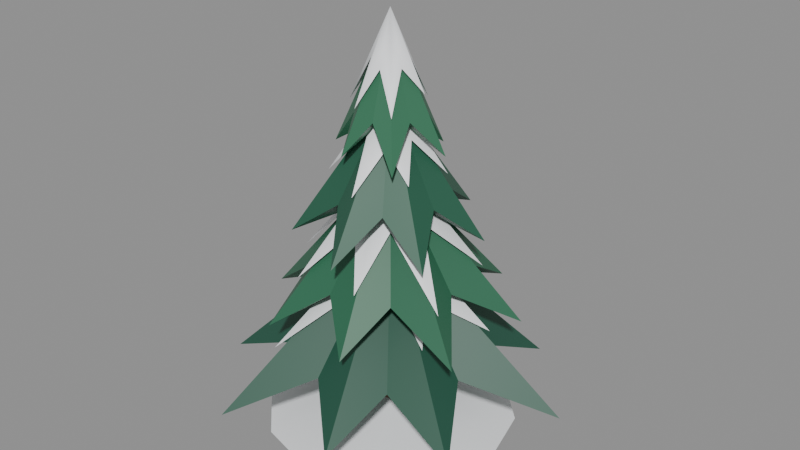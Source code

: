 # Source: tree-1.blend  (saved by Blender 5.2.45; exported with 4.5.12 LTS)
import bpy
from mathutils import Matrix  # noqa: F401  (used for matrix-valued properties, if any)

bpy.ops.wm.read_factory_settings(use_empty=True)
scene = bpy.context.scene
scene.name = 'Scene'

# ---- materials (node trees are filled in below, after node groups)
mat_wood_bark = bpy.data.materials.new('Wood Bark')
mat_wood_bark.diffuse_color = (0.107, 0.05127, 0.02732, 1.0)
mat_pine_needles_2 = bpy.data.materials.new('Pine Needles 2')
mat_pine_needles_2.diffuse_color = (0.016, 0.08866, 0.05448, 1.0)
mat_snow_cap = bpy.data.materials.new('Snow Cap')
mat_snow_cap.diffuse_color = (0.956, 0.9734, 1.0, 1.0)
mat_pine_needles_1 = bpy.data.materials.new('Pine Needles 1')
mat_pine_needles_1.diffuse_color = (0.02519, 0.1384, 0.07227, 1.0)
mat_pine_needles_0 = bpy.data.materials.new('Pine Needles 0')
mat_pine_needles_0.diffuse_color = (0.01938, 0.107, 0.06125, 1.0)
mat_pine_needles_3 = bpy.data.materials.new('Pine Needles 3')
mat_pine_needles_3.diffuse_color = (0.03434, 0.162, 0.08438, 1.0)

# ---- material node trees
mat_wood_bark.use_nodes = True; mat_wood_bark.node_tree.nodes.clear()
_N = mat_wood_bark.node_tree.nodes; _L = mat_wood_bark.node_tree.links
n0 = _N.new('ShaderNodeBsdfPrincipled'); n0.name = 'Principled BSDF'; n0.location = (-200, 100)
n0.inputs[0].default_value = (0.107, 0.05127, 0.02732, 1.0)
n0.inputs[10].default_value = 0.005
n1 = _N.new('ShaderNodeOutputMaterial'); n1.name = 'Material Output'; n1.location = (200, 100)
_L.new(n0.outputs[0], n1.inputs[0])
n1.is_active_output = True
mat_pine_needles_2.use_nodes = True; mat_pine_needles_2.node_tree.nodes.clear()
_N = mat_pine_needles_2.node_tree.nodes; _L = mat_pine_needles_2.node_tree.links
n0 = _N.new('ShaderNodeBsdfPrincipled'); n0.name = 'Principled BSDF'; n0.location = (-200, 100)
n0.inputs[0].default_value = (0.016, 0.08866, 0.05448, 1.0)
n0.inputs[10].default_value = 0.005
n1 = _N.new('ShaderNodeOutputMaterial'); n1.name = 'Material Output'; n1.location = (200, 100)
_L.new(n0.outputs[0], n1.inputs[0])
n1.is_active_output = True
mat_snow_cap.use_nodes = True; mat_snow_cap.node_tree.nodes.clear()
_N = mat_snow_cap.node_tree.nodes; _L = mat_snow_cap.node_tree.links
n0 = _N.new('ShaderNodeBsdfPrincipled'); n0.name = 'Principled BSDF'; n0.location = (-200, 100)
n0.inputs[0].default_value = (0.956, 0.9734, 1.0, 1.0)
n0.inputs[10].default_value = 0.005
n1 = _N.new('ShaderNodeOutputMaterial'); n1.name = 'Material Output'; n1.location = (200, 100)
_L.new(n0.outputs[0], n1.inputs[0])
n1.is_active_output = True
mat_pine_needles_1.use_nodes = True; mat_pine_needles_1.node_tree.nodes.clear()
_N = mat_pine_needles_1.node_tree.nodes; _L = mat_pine_needles_1.node_tree.links
n0 = _N.new('ShaderNodeBsdfPrincipled'); n0.name = 'Principled BSDF'; n0.location = (-200, 100)
n0.inputs[0].default_value = (0.02519, 0.1384, 0.07227, 1.0)
n0.inputs[10].default_value = 0.005
n1 = _N.new('ShaderNodeOutputMaterial'); n1.name = 'Material Output'; n1.location = (200, 100)
_L.new(n0.outputs[0], n1.inputs[0])
n1.is_active_output = True
mat_pine_needles_0.use_nodes = True; mat_pine_needles_0.node_tree.nodes.clear()
_N = mat_pine_needles_0.node_tree.nodes; _L = mat_pine_needles_0.node_tree.links
n0 = _N.new('ShaderNodeBsdfPrincipled'); n0.name = 'Principled BSDF'; n0.location = (-200, 100)
n0.inputs[0].default_value = (0.01938, 0.107, 0.06125, 1.0)
n0.inputs[10].default_value = 0.005
n1 = _N.new('ShaderNodeOutputMaterial'); n1.name = 'Material Output'; n1.location = (200, 100)
_L.new(n0.outputs[0], n1.inputs[0])
n1.is_active_output = True
mat_pine_needles_3.use_nodes = True; mat_pine_needles_3.node_tree.nodes.clear()
_N = mat_pine_needles_3.node_tree.nodes; _L = mat_pine_needles_3.node_tree.links
n0 = _N.new('ShaderNodeBsdfPrincipled'); n0.name = 'Principled BSDF'; n0.location = (-200, 100)
n0.inputs[0].default_value = (0.03434, 0.162, 0.08438, 1.0)
n0.inputs[10].default_value = 0.005
n1 = _N.new('ShaderNodeOutputMaterial'); n1.name = 'Material Output'; n1.location = (200, 100)
_L.new(n0.outputs[0], n1.inputs[0])
n1.is_active_output = True

# ---- meshes
me_log = bpy.data.meshes.new('log')
me_log.from_pydata([(0.0, 0.08, 0.0), (-0.06928, 0.04, 0.0), (-0.06928, -0.04, 0.0), (-9.797e-18, -0.08, 0.0), (0.06928, -0.04, 0.0), (0.06928, 0.04, 0.0), (0.0, 0.08, 0.55), (-0.06928, 0.04, 0.55), (-0.06928, -0.04, 0.55), (-9.797e-18, -0.08, 0.55), (0.06928, -0.04, 0.55), (0.06928, 0.04, 0.55)], [], [(0, 1, 7, 6), (1, 2, 8, 7), (2, 3, 9, 8), (3, 4, 10, 9), (4, 5, 11, 10), (5, 0, 6, 11), (5, 4, 3, 2, 1, 0), (6, 7, 8, 9, 10, 11)])
me_log.polygons.foreach_set('use_smooth', [True] * 8)
me_log.materials.append(mat_wood_bark)
me_log.update()
me_branches = bpy.data.meshes.new('branches')
me_branches.from_pydata([(0.0, 0.0, 0.95), (0.0, 0.0, 0.39), (-0.6475, -0.3459, 0.2488), (-0.3125, -0.3484, 0.4), (-0.3096, -0.7706, 0.2392), (-0.01541, -0.4677, 0.4), (0.226, -0.691, 0.2312), (0.2889, -0.3682, 0.4), (0.6395, -0.3978, 0.215), (0.458, -0.0964, 0.4), (0.8421, 0.12, 0.2598), (0.4128, 0.2205, 0.4), (0.4733, 0.5278, 0.2516), (0.1745, 0.4343, 0.4), (0.02622, 0.7957, 0.2229), (-0.1455, 0.4448, 0.4), (-0.4606, 0.5871, 0.2405), (-0.3974, 0.2472, 0.4), (-0.7567, 0.1593, 0.2412), (-0.4633, -0.06605, 0.4)], [], [(0, 2, 3), (0, 3, 4), (0, 4, 5), (0, 5, 6), (0, 6, 7), (0, 7, 8), (0, 8, 9), (0, 9, 10), (0, 10, 11), (0, 11, 12), (0, 12, 13), (0, 13, 14), (0, 14, 15), (0, 15, 16), (0, 16, 17), (0, 17, 18), (0, 18, 19), (0, 19, 2), (1, 3, 2), (1, 4, 3), (1, 5, 4), (1, 6, 5), (1, 7, 6), (1, 8, 7), (1, 9, 8), (1, 10, 9), (1, 11, 10), (1, 12, 11), (1, 13, 12), (1, 14, 13), (1, 15, 14), (1, 16, 15), (1, 17, 16), (1, 18, 17), (1, 19, 18), (1, 2, 19)])
me_branches.materials.append(mat_pine_needles_2)
me_branches.update()
me_snow = bpy.data.meshes.new('snow')
me_snow.from_pydata([(0.0, 0.0, 0.99), (-0.4234, -0.2262, 0.5315), (-0.1692, -0.1886, 0.6922), (-0.2114, -0.5261, 0.5047), (-0.00753, -0.2286, 0.7213), (0.1244, -0.3802, 0.5945), (0.1159, -0.1478, 0.7692), (0.3601, -0.224, 0.5761), (0.2453, -0.05163, 0.6955), (0.4946, 0.07051, 0.5846), (0.1871, 0.09995, 0.7407), (0.3183, 0.355, 0.5203), (0.07778, 0.1936, 0.7448), (0.01632, 0.4954, 0.5373), (-0.0674, 0.2061, 0.7352), (-0.2548, 0.3249, 0.5974), (-0.1925, 0.1198, 0.7235), (-0.503, 0.1059, 0.5188), (-0.1961, -0.02795, 0.7572)], [], [(0, 1, 2), (0, 2, 3), (0, 3, 4), (0, 4, 5), (0, 5, 6), (0, 6, 7), (0, 7, 8), (0, 8, 9), (0, 9, 10), (0, 10, 11), (0, 11, 12), (0, 12, 13), (0, 13, 14), (0, 14, 15), (0, 15, 16), (0, 16, 17), (0, 17, 18), (0, 18, 1)])
me_snow.polygons.foreach_set('use_smooth', [True] * 18)
me_snow.materials.append(mat_snow_cap)
me_snow.update()
me_branches_001 = bpy.data.meshes.new('branches.001')
me_branches_001.from_pydata([(0.00714, -0.007111, 1.267), (0.00714, -0.007111, 0.7567), (-0.2561, -0.5126, 0.5914), (-0.02446, -0.3676, 0.7667), (0.1716, -0.5291, 0.5965), (0.2397, -0.2844, 0.7667), (0.5762, -0.3034, 0.6061), (0.3677, -0.03872, 0.7667), (0.5863, 0.1754, 0.618), (0.2844, 0.2255, 0.7667), (0.2662, 0.4904, 0.6007), (0.03874, 0.3534, 0.7667), (-0.1696, 0.5537, 0.6027), (-0.2255, 0.2702, 0.7667), (-0.4864, 0.2499, 0.6132), (-0.3534, 0.02449, 0.7667), (-0.5218, -0.1738, 0.5766), (-0.2701, -0.2397, 0.7667)], [], [(0, 2, 3), (0, 3, 4), (0, 4, 5), (0, 5, 6), (0, 6, 7), (0, 7, 8), (0, 8, 9), (0, 9, 10), (0, 10, 11), (0, 11, 12), (0, 12, 13), (0, 13, 14), (0, 14, 15), (0, 15, 16), (0, 16, 17), (0, 17, 2), (1, 3, 2), (1, 4, 3), (1, 5, 4), (1, 6, 5), (1, 7, 6), (1, 8, 7), (1, 9, 8), (1, 10, 9), (1, 11, 10), (1, 12, 11), (1, 13, 12), (1, 14, 13), (1, 15, 14), (1, 16, 15), (1, 17, 16), (1, 2, 17)])
me_branches_001.materials.append(mat_pine_needles_1)
me_branches_001.update()
me_snow_001 = bpy.data.meshes.new('snow.001')
me_snow_001.from_pydata([(0.00714, -0.007111, 1.307), (-0.191, -0.3875, 0.7985), (-0.01092, -0.2131, 1.021), (0.1254, -0.3826, 0.8247), (0.1343, -0.1587, 1.033), (0.454, -0.2398, 0.788), (0.198, -0.02385, 1.042), (0.4107, 0.1201, 0.8547), (0.1676, 0.1275, 1.017), (0.1898, 0.3436, 0.8372), (0.02652, 0.2139, 1.0), (-0.138, 0.4536, 0.7612), (-0.1408, 0.1692, 0.9887), (-0.3684, 0.1885, 0.8094), (-0.1946, 0.01057, 1.027), (-0.391, -0.1326, 0.7872), (-0.1311, -0.1231, 1.057)], [], [(0, 1, 2), (0, 2, 3), (0, 3, 4), (0, 4, 5), (0, 5, 6), (0, 6, 7), (0, 7, 8), (0, 8, 9), (0, 9, 10), (0, 10, 11), (0, 11, 12), (0, 12, 13), (0, 13, 14), (0, 14, 15), (0, 15, 16), (0, 16, 1)])
me_snow_001.polygons.foreach_set('use_smooth', [True] * 16)
me_snow_001.materials.append(mat_snow_cap)
me_snow_001.update()
me_branches_002 = bpy.data.meshes.new('branches.002')
me_branches_002.from_pydata([(0.01428, -0.01422, 1.583), (0.01428, -0.01422, 1.123), (0.06744, -0.4556, 0.9532), (0.1521, -0.2298, 1.133), (0.364, -0.2302, 0.9381), (0.2687, -0.04092, 1.133), (0.4115, 0.1282, 0.9683), (0.1938, 0.1681, 1.133), (0.149, 0.3805, 0.9855), (-0.01631, 0.2398, 1.133), (-0.2233, 0.3575, 0.9478), (-0.2034, 0.1202, 1.133), (-0.4119, 0.0305, 0.988), (-0.2265, -0.1006, 1.133), (-0.2861, -0.3193, 0.9695), (-0.06836, -0.2563, 1.133)], [], [(0, 2, 3), (0, 3, 4), (0, 4, 5), (0, 5, 6), (0, 6, 7), (0, 7, 8), (0, 8, 9), (0, 9, 10), (0, 10, 11), (0, 11, 12), (0, 12, 13), (0, 13, 14), (0, 14, 15), (0, 15, 2), (1, 3, 2), (1, 4, 3), (1, 5, 4), (1, 6, 5), (1, 7, 6), (1, 8, 7), (1, 9, 8), (1, 10, 9), (1, 11, 10), (1, 12, 11), (1, 13, 12), (1, 14, 13), (1, 15, 14), (1, 2, 15)])
me_branches_002.materials.append(mat_pine_needles_0)
me_branches_002.update()
me_snow_002 = bpy.data.meshes.new('snow.002')
me_snow_002.from_pydata([(0.01428, -0.01422, 1.623), (0.04866, -0.2997, 1.216), (0.08793, -0.1295, 1.383), (0.2132, -0.1371, 1.256), (0.1372, -0.02712, 1.406), (0.2525, 0.07121, 1.254), (0.09701, 0.06979, 1.416), (0.102, 0.2427, 1.234), (-0.0005744, 0.1091, 1.405), (-0.1196, 0.1953, 1.265), (-0.1045, 0.05913, 1.378), (-0.271, 0.0157, 1.225), (-0.1136, -0.06006, 1.384), (-0.1698, -0.2011, 1.247), (-0.01995, -0.1145, 1.437)], [], [(0, 1, 2), (0, 2, 3), (0, 3, 4), (0, 4, 5), (0, 5, 6), (0, 6, 7), (0, 7, 8), (0, 8, 9), (0, 9, 10), (0, 10, 11), (0, 11, 12), (0, 12, 13), (0, 13, 14), (0, 14, 1)])
me_snow_002.polygons.foreach_set('use_smooth', [True] * 14)
me_snow_002.materials.append(mat_snow_cap)
me_snow_002.update()
me_branches_003 = bpy.data.meshes.new('branches.003')
me_branches_003.from_pydata([(0.02142, -0.02133, 1.9), (0.02142, -0.02133, 1.49), (0.181, -0.2034, 1.309), (0.1632, -0.06948, 1.5), (0.2715, 0.02839, 1.35), (0.134, 0.0774, 1.5), (0.1065, 0.2292, 1.308), (-0.007784, 0.1256, 1.5), (-0.1551, 0.1799, 1.346), (-0.1204, 0.02682, 1.5), (-0.2441, -0.07412, 1.321), (-0.09118, -0.1201, 1.5), (-0.05496, -0.2463, 1.347), (0.05063, -0.1682, 1.5)], [], [(0, 2, 3), (0, 3, 4), (0, 4, 5), (0, 5, 6), (0, 6, 7), (0, 7, 8), (0, 8, 9), (0, 9, 10), (0, 10, 11), (0, 11, 12), (0, 12, 13), (0, 13, 2), (1, 3, 2), (1, 4, 3), (1, 5, 4), (1, 6, 5), (1, 7, 6), (1, 8, 7), (1, 9, 8), (1, 10, 9), (1, 11, 10), (1, 12, 11), (1, 13, 12), (1, 2, 13)])
me_branches_003.materials.append(mat_pine_needles_3)
me_branches_003.update()
me_snow_003 = bpy.data.meshes.new('snow.003')
me_snow_003.from_pydata([(0.02142, -0.02133, 1.94), (0.1318, -0.1473, 1.531), (0.1032, -0.04911, 1.709), (0.1752, 0.009237, 1.602), (0.0746, 0.0253, 1.751), (0.07987, 0.1508, 1.533), (0.005586, 0.05831, 1.723), (-0.1005, 0.1177, 1.558), (-0.0533, 0.004036, 1.729), (-0.1697, -0.05933, 1.523), (-0.03599, -0.07167, 1.736), (-0.0333, -0.1825, 1.544), (0.03851, -0.1073, 1.706)], [], [(0, 1, 2), (0, 2, 3), (0, 3, 4), (0, 4, 5), (0, 5, 6), (0, 6, 7), (0, 7, 8), (0, 8, 9), (0, 9, 10), (0, 10, 11), (0, 11, 12), (0, 12, 1)])
me_snow_003.polygons.foreach_set('use_smooth', [True] * 12)
me_snow_003.materials.append(mat_snow_cap)
me_snow_003.update()
me_drift = bpy.data.meshes.new('drift')
me_drift.from_pydata([(0.08, 0.0, 0.1), (0.06928, 0.04, 0.1), (0.04, 0.06928, 0.1), (4.899e-18, 0.08, 0.1), (-0.04, 0.06928, 0.1), (-0.06928, 0.04, 0.1), (-0.08, 9.797e-18, 0.1), (-0.06928, -0.04, 0.1), (-0.04, -0.06928, 0.1), (-1.47e-17, -0.08, 0.1), (0.04, -0.06928, 0.1), (0.06928, -0.04, 0.1), (0.3325, 0.0, 0.03125), (0.288, 0.1663, 0.03125), (0.1663, 0.288, 0.03125), (2.036e-17, 0.3325, 0.03125), (-0.1663, 0.288, 0.03125), (-0.288, 0.1663, 0.03125), (-0.3325, 4.072e-17, 0.03125), (-0.288, -0.1663, 0.03125), (-0.1663, -0.288, 0.03125), (-6.108e-17, -0.3325, 0.03125), (0.1663, -0.288, 0.03125), (0.288, -0.1663, 0.03125), (0.585, 0.0, 0.0), (0.5066, 0.2925, 0.0), (0.2925, 0.5066, 0.0), (3.582e-17, 0.585, 0.0), (-0.2925, 0.5066, 0.0), (-0.5066, 0.2925, 0.0), (-0.585, 7.164e-17, 0.0), (-0.5066, -0.2925, 0.0), (-0.2925, -0.5066, 0.0), (-1.075e-16, -0.585, 0.0), (0.2925, -0.5066, 0.0), (0.5066, -0.2925, 0.0)], [], [(0, 1, 13, 12), (1, 2, 14, 13), (2, 3, 15, 14), (3, 4, 16, 15), (4, 5, 17, 16), (5, 6, 18, 17), (6, 7, 19, 18), (7, 8, 20, 19), (8, 9, 21, 20), (9, 10, 22, 21), (10, 11, 23, 22), (11, 0, 12, 23), (12, 13, 25, 24), (13, 14, 26, 25), (14, 15, 27, 26), (15, 16, 28, 27), (16, 17, 29, 28), (17, 18, 30, 29), (18, 19, 31, 30), (19, 20, 32, 31), (20, 21, 33, 32), (21, 22, 34, 33), (22, 23, 35, 34), (23, 12, 24, 35)])
me_drift.polygons.foreach_set('use_smooth', [True] * 24)
me_drift.materials.append(mat_snow_cap)
me_drift.update()

# ---- objects
ob_log = bpy.data.objects.new('log', me_log)
ob_branches = bpy.data.objects.new('branches', me_branches)
ob_snow = bpy.data.objects.new('snow', me_snow)
ob_branches_001 = bpy.data.objects.new('branches.001', me_branches_001)
ob_snow_001 = bpy.data.objects.new('snow.001', me_snow_001)
ob_branches_002 = bpy.data.objects.new('branches.002', me_branches_002)
ob_snow_002 = bpy.data.objects.new('snow.002', me_snow_002)
ob_branches_003 = bpy.data.objects.new('branches.003', me_branches_003)
ob_snow_003 = bpy.data.objects.new('snow.003', me_snow_003)
ob_drift = bpy.data.objects.new('drift', me_drift)

# ---- transforms, parenting, visibility, modifiers, constraints
ob_log.location = (0.0, 0.0, 0.0)
ob_branches.location = (0.0, 0.0, 0.0)
ob_snow.location = (0.0, 0.0, 0.0)
ob_branches_001.location = (0.0, 0.0, 0.0)
ob_snow_001.location = (0.0, 0.0, 0.0)
ob_branches_002.location = (0.0, 0.0, 0.0)
ob_snow_002.location = (0.0, 0.0, 0.0)
ob_branches_003.location = (0.0, 0.0, 0.0)
ob_snow_003.location = (0.0, 0.0, 0.0)
ob_drift.location = (0.0, 0.0, 0.0)

# ---- collection membership
scene.collection.objects.link(ob_log)
scene.collection.objects.link(ob_branches)
scene.collection.objects.link(ob_snow)
scene.collection.objects.link(ob_branches_001)
scene.collection.objects.link(ob_snow_001)
scene.collection.objects.link(ob_branches_002)
scene.collection.objects.link(ob_snow_002)
scene.collection.objects.link(ob_branches_003)
scene.collection.objects.link(ob_snow_003)
scene.collection.objects.link(ob_drift)

# ---- scene / render settings (as saved in the file)
scene.frame_start = 1; scene.frame_end = 250; scene.frame_set(1)
scene.render.engine = 'BLENDER_EEVEE_NEXT'
scene.render.bake_bias = 0.0
scene.render.bake_samples = 0
scene.render.compositor_device = 'GPU'
scene.eevee.use_volume_custom_range = False
scene.eevee.fast_gi_thickness_near = 0.1
scene.eevee.fast_gi_thickness_far = 0.0
scene.eevee.ray_tracing_options.screen_trace_thickness = 0.1
bpy.context.view_layer.update()

# ---- added for rendering (the .blend has no active camera and no usable light): camera, sun + grey world if the file has none
cam_auto = bpy.data.cameras.new('AutoCamera')
cam_auto.lens = 50.0
cam_auto.sensor_width = 36.0
cam_auto.clip_end = 1000.0
ob_auto_camera = bpy.data.objects.new('AutoCamera', cam_auto)
scene.collection.objects.link(ob_auto_camera)
ob_auto_camera.location = (2.78317, -3.27602, 3.16236)
ob_auto_camera.rotation_euler = (1.09748, -7.21219e-08, 0.694738)
scene.camera = ob_auto_camera
light_auto_sun = bpy.data.lights.new('AutoSun', 'SUN')
light_auto_sun.energy = 3.0
light_auto_sun.angle = 0.0523599
ob_auto_sun = bpy.data.objects.new('AutoSun', light_auto_sun)
scene.collection.objects.link(ob_auto_sun)
ob_auto_sun.rotation_euler = (0.872665, 0.174533, 0.523599)
if scene.world is None:
    world_auto = bpy.data.worlds.new('AutoWorld')
    world_auto.color = (0.3, 0.3, 0.3)
    scene.world = world_auto
bpy.context.view_layer.update()
